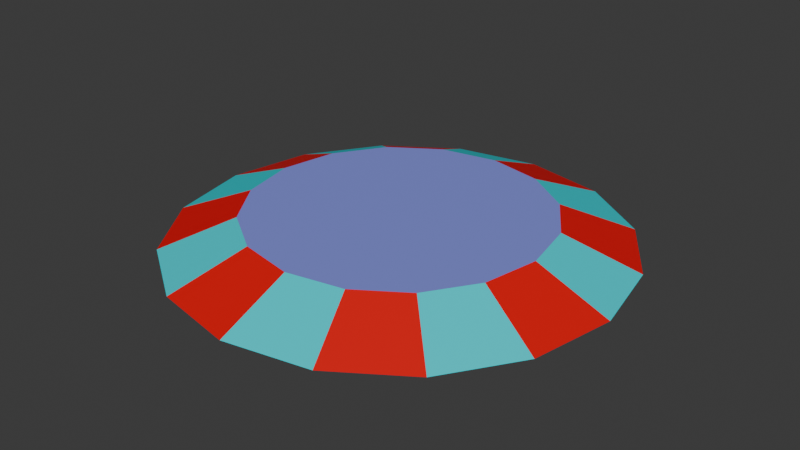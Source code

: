 # Source: PlatformDimensionGearPickUp.blend  (saved by Blender 4.0.36; exported with 4.5.12 LTS)
import bpy
from mathutils import Matrix  # noqa: F401  (used for matrix-valued properties, if any)

bpy.ops.wm.read_factory_settings(use_empty=True)
scene = bpy.context.scene
scene.name = 'Scene'

# ---- materials (node trees are filled in below, after node groups)
mat_portaldgmusterone = bpy.data.materials.new('PortalDGMusterOne')
mat_portaldgmusterone.use_transparent_shadow = False
mat_portaldgmaterial = bpy.data.materials.new('PortalDGMaterial')
mat_portaldgmaterial.alpha_threshold = 0.0
mat_portaldgmaterial.use_transparent_shadow = False
mat_portaldgmaterial.roughness = 0.5
mat_portaldgmaterial.line_color = (0.0, 0.0, 0.0, 1.0)
mat_portaldgmustertwo = bpy.data.materials.new('PortalDGMusterTwo')
mat_portaldgmustertwo.use_transparent_shadow = False

# ---- material node trees
mat_portaldgmusterone.use_nodes = True; mat_portaldgmusterone.node_tree.nodes.clear()
_N = mat_portaldgmusterone.node_tree.nodes; _L = mat_portaldgmusterone.node_tree.links
n0 = _N.new('ShaderNodeBsdfPrincipled'); n0.name = 'Principled BSDF'; n0.location = (10, 300)
n0.inputs[0].default_value = (0.8003, 0.0, 0.005477, 1.0)
n0.inputs[3].default_value = 1.45
n1 = _N.new('ShaderNodeOutputMaterial'); n1.name = 'Material Output'; n1.location = (300, 300)
_L.new(n0.outputs[0], n1.inputs[0])
n1.is_active_output = True
mat_portaldgmaterial.use_nodes = True; mat_portaldgmaterial.node_tree.nodes.clear()
_N = mat_portaldgmaterial.node_tree.nodes; _L = mat_portaldgmaterial.node_tree.links
n0 = _N.new('ShaderNodeOutputMaterial'); n0.name = 'Material Output'; n0.location = (300, 300)
n1 = _N.new('ShaderNodeBsdfPrincipled'); n1.name = 'Principled BSDF'; n1.location = (10, 300)
n1.inputs[0].default_value = (0.2344, 0.2666, 0.8008, 1.0)
n1.inputs[3].default_value = 1.45
_L.new(n1.outputs[0], n0.inputs[0])
n0.is_active_output = True
mat_portaldgmustertwo.use_nodes = True; mat_portaldgmustertwo.node_tree.nodes.clear()
_N = mat_portaldgmustertwo.node_tree.nodes; _L = mat_portaldgmustertwo.node_tree.links
n0 = _N.new('ShaderNodeBsdfPrincipled'); n0.name = 'Principled BSDF'; n0.location = (10, 300)
n0.inputs[0].default_value = (0.0004656, 0.7315, 0.801, 1.0)
n0.inputs[3].default_value = 1.45
n1 = _N.new('ShaderNodeOutputMaterial'); n1.name = 'Material Output'; n1.location = (300, 300)
_L.new(n0.outputs[0], n1.inputs[0])
n1.is_active_output = True

# ---- world
world_world = bpy.data.worlds.new('World'); scene.world = world_world
world_world.use_nodes = True; world_world.node_tree.nodes.clear()
_N = world_world.node_tree.nodes; _L = world_world.node_tree.links
n0 = _N.new('ShaderNodeOutputWorld'); n0.name = 'World Output'; n0.location = (300, 300)
n1 = _N.new('ShaderNodeBackground'); n1.name = 'Background'; n1.location = (10, 300)
n1.inputs[0].default_value = (0.05088, 0.05088, 0.05088, 1.0)
_L.new(n1.outputs[0], n0.inputs[0])
n0.is_active_output = True
world_world.color = (0.05088, 0.05088, 0.05088)
world_world.use_sun_shadow = False
world_world.sun_shadow_jitter_overblur = 0.0

# ---- meshes
me_circle = bpy.data.meshes.new('Circle')
me_circle.from_pydata([(-3.725e-09, 0.75, 0.0), (-0.287, 0.6929, 0.0), (-0.5303, 0.5303, 0.0), (-0.6929, 0.287, 0.0), (-0.75, 2.794e-09, 0.0), (-0.6929, -0.287, 0.0), (-0.5303, -0.5303, 0.0), (-0.287, -0.6929, 0.0), (-3.725e-09, -0.75, 0.0), (0.287, -0.6929, 0.0), (0.5303, -0.5303, 0.0), (0.6929, -0.287, 0.0), (0.75, 2.794e-09, 0.0), (0.6929, 0.287, 0.0), (0.5303, 0.5303, 0.0), (0.287, 0.6929, 0.0), (0.0, 0.5, 0.1), (-0.1913, 0.4619, 0.1), (-0.3536, 0.3536, 0.1), (-0.4619, 0.1913, 0.1), (-0.5, 0.0, 0.1), (-0.4619, -0.1913, 0.1), (-0.3536, -0.3536, 0.1), (-0.1913, -0.4619, 0.1), (0.0, -0.5, 0.1), (0.1913, -0.4619, 0.1), (0.3536, -0.3536, 0.1), (0.4619, -0.1913, 0.1), (0.5, 0.0, 0.1), (0.4619, 0.1913, 0.1), (0.3536, 0.3536, 0.1), (0.1913, 0.4619, 0.1)], [], [(1, 0, 15, 14, 13, 12, 11, 10, 9, 8, 7, 6, 5, 4, 3, 2), (17, 18, 19, 20, 21, 22, 23, 24, 25, 26, 27, 28, 29, 30, 31, 16), (12, 13, 29, 28), (5, 6, 22, 21), (13, 14, 30, 29), (6, 7, 23, 22), (14, 15, 31, 30), (7, 8, 24, 23), (0, 1, 17, 16), (15, 0, 16, 31), (8, 9, 25, 24), (1, 2, 18, 17), (9, 10, 26, 25), (2, 3, 19, 18), (10, 11, 27, 26), (3, 4, 20, 19), (11, 12, 28, 27), (4, 5, 21, 20)])
me_circle.polygons.foreach_set('material_index', [1, 1, 2, 0, 0, 2, 2, 0, 2, 0, 2, 0, 0, 2, 2, 0, 0, 2])
_uv = me_circle.uv_layers.new(name='UVMap')
_uv.uv.foreach_set('vector', [0.0, 0.0, 0.0, 0.0, 0.0, 0.0, 0.0, 0.0, 0.0, 0.0, 0.0, 0.0, 0.0, 0.0, 0.0, 0.0, 0.0, 0.0, 0.0, 0.0, 0.0, 0.0, 0.0, 0.0, 0.0, 0.0, 0.0, 0.0, 0.0, 0.0, 0.0, 0.0, 0.0, 0.0, 0.0, 0.0, 0.0, 0.0, 0.0, 0.0, 0.0, 0.0, 0.0, 0.0, 0.0, 0.0, 0.0, 0.0, 0.0, 0.0, 0.0, 0.0, 0.0, 0.0, 0.0, 0.0, 0.0, 0.0, 0.0, 0.0, 0.0, 0.0, 0.0, 0.0, 0.0, 0.0, 0.0, 0.0, 0.0, 0.0, 0.0, 0.0, 0.0, 0.0, 0.0, 0.0, 0.0, 0.0, 0.0, 0.0, 0.0, 0.0, 0.0, 0.0, 0.0, 0.0, 0.0, 0.0, 0.0, 0.0, 0.0, 0.0, 0.0, 0.0, 0.0, 0.0, 0.0, 0.0, 0.0, 0.0, 0.0, 0.0, 0.0, 0.0, 0.0, 0.0, 0.0, 0.0, 0.0, 0.0, 0.0, 0.0, 0.0, 0.0, 0.0, 0.0, 0.0, 0.0, 0.0, 0.0, 0.0, 0.0, 0.0, 0.0, 0.0, 0.0, 0.0, 0.0, 0.0, 0.0, 0.0, 0.0, 0.0, 0.0, 0.0, 0.0, 0.0, 0.0, 0.0, 0.0, 0.0, 0.0, 0.0, 0.0, 0.0, 0.0, 0.0, 0.0, 0.0, 0.0, 0.0, 0.0, 0.0, 0.0, 0.0, 0.0, 0.0, 0.0, 0.0, 0.0, 0.0, 0.0, 0.0, 0.0, 0.0, 0.0, 0.0, 0.0, 0.0, 0.0, 0.0, 0.0, 0.0, 0.0, 0.0, 0.0, 0.0, 0.0, 0.0, 0.0, 0.0, 0.0, 0.0, 0.0, 0.0, 0.0, 0.0, 0.0, 0.0, 0.0, 0.0, 0.0])
me_circle.materials.append(mat_portaldgmusterone)
me_circle.materials.append(mat_portaldgmaterial)
me_circle.materials.append(mat_portaldgmustertwo)
me_circle.update()

# ---- objects
ob_platform = bpy.data.objects.new('Platform', me_circle)

# ---- transforms, parenting, visibility, modifiers, constraints
ob_platform.location = (0.0, 0.0, 0.0)

# ---- collection membership
scene.collection.objects.link(ob_platform)

# ---- scene / render settings (as saved in the file)
scene.frame_start = 1; scene.frame_end = 250; scene.frame_set(1)
scene.render.engine = 'BLENDER_EEVEE_NEXT'
scene.cycles.sampling_pattern = 'TABULATED_SOBOL'
bpy.context.view_layer.update()

# ---- added for rendering (the .blend has no active camera and no usable light): camera, sun
cam_auto = bpy.data.cameras.new('AutoCamera')
cam_auto.lens = 50.0
cam_auto.sensor_width = 36.0
cam_auto.clip_end = 1000.0
ob_auto_camera = bpy.data.objects.new('AutoCamera', cam_auto)
scene.collection.objects.link(ob_auto_camera)
ob_auto_camera.location = (1.96488, -2.35785, 1.6219)
ob_auto_camera.rotation_euler = (1.09748, -7.21219e-08, 0.694738)
scene.camera = ob_auto_camera
light_auto_sun = bpy.data.lights.new('AutoSun', 'SUN')
light_auto_sun.energy = 3.0
light_auto_sun.angle = 0.0523599
ob_auto_sun = bpy.data.objects.new('AutoSun', light_auto_sun)
scene.collection.objects.link(ob_auto_sun)
ob_auto_sun.rotation_euler = (0.872665, 0.174533, 0.523599)
bpy.context.view_layer.update()
